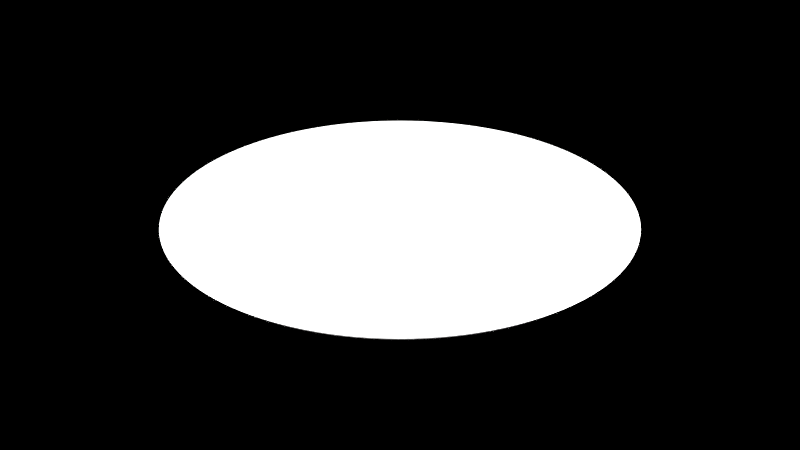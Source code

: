 # Source: dish.blend  (saved by Blender 2.70.0; exported with 4.5.12 LTS)
import bpy
from mathutils import Matrix  # noqa: F401  (used for matrix-valued properties, if any)

bpy.ops.wm.read_factory_settings(use_empty=True)
scene = bpy.context.scene
scene.name = 'Scene'

# ---- collections
col_collection_1 = bpy.data.collections.new('Collection 1'); scene.collection.children.link(col_collection_1)

# ---- materials (node trees are filled in below, after node groups)
mat_mat_dish = bpy.data.materials.new('mat_dish')
mat_mat_dish.alpha_threshold = 0.0
mat_mat_dish.roughness = 0.5
mat_mat_dish.line_color = (0.0, 0.0, 0.0, 1.0)

# ---- material node trees

# ---- world
world_world = bpy.data.worlds.new('World'); scene.world = world_world
world_world.use_nodes = True; world_world.node_tree.nodes.clear()
_N = world_world.node_tree.nodes; _L = world_world.node_tree.links
n0 = _N.new('ShaderNodeOutputWorld'); n0.name = 'World Output'; n0.location = (300, 300)
n0.width = 120
n1 = _N.new('ShaderNodeBackground'); n1.name = 'Background'; n1.location = (10, 300)
n1.width = 150
n2 = _N.new('ShaderNodeRGB'); n2.name = 'RGB'; n2.location = (-180, 300)
n2.outputs[0].default_value = (0.0, 0.0, 0.0, 1.0)
_L.new(n1.outputs[0], n0.inputs[0])
_L.new(n2.outputs[0], n1.inputs[0])
n0.is_active_output = True
world_world.color = (0.0, 0.0, 0.0)
world_world.use_sun_shadow = False
world_world.sun_shadow_jitter_overblur = 0.0
world_world.cycles.sampling_method = 'MANUAL'
world_world.cycles.sample_map_resolution = 256

# ---- meshes
me_circle = bpy.data.meshes.new('Circle')
me_circle.from_pydata([(0.0, 1.0, 0.0), (-0.1951, 0.9808, 0.0), (-0.3827, 0.9239, 0.0), (-0.5556, 0.8315, 0.0), (-0.7071, 0.7071, 0.0), (-0.8315, 0.5556, 0.0), (-0.9239, 0.3827, 0.0), (-0.9808, 0.1951, 0.0), (-1.0, 7.55e-08, 0.0), (-0.9808, -0.1951, 0.0), (-0.9239, -0.3827, 0.0), (-0.8315, -0.5556, 0.0), (-0.7071, -0.7071, 0.0), (-0.5556, -0.8315, 0.0), (-0.3827, -0.9239, 0.0), (-0.1951, -0.9808, 0.0), (3.258e-07, -1.0, 0.0), (0.1951, -0.9808, 0.0), (0.3827, -0.9239, 0.0), (0.5556, -0.8315, 0.0), (0.7071, -0.7071, 0.0), (0.8315, -0.5556, 0.0), (0.9239, -0.3827, 0.0), (0.9808, -0.1951, 0.0), (1.0, 9.656e-07, 0.0), (0.9808, 0.1951, 0.0), (0.9239, 0.3827, 0.0), (0.8315, 0.5556, 0.0), (0.7071, 0.7071, 0.0), (0.5556, 0.8315, 0.0), (0.3827, 0.9239, 0.0), (0.1951, 0.9808, 0.0), (4.276e-08, 1.323, 0.2), (-0.2582, 1.298, 0.2), (-0.5064, 1.223, 0.2), (-0.7352, 1.1, 0.2), (-0.9357, 0.9357, 0.2), (-1.1, 0.7352, 0.2), (-1.223, 0.5064, 0.2), (-1.298, 0.2582, 0.2), (-1.323, 7.16e-09, 0.2), (-1.298, -0.2582, 0.2), (-1.223, -0.5064, 0.2), (-1.1, -0.7352, 0.2), (-0.9357, -0.9357, 0.2), (-0.7352, -1.1, 0.2), (-0.5064, -1.223, 0.2), (-0.2582, -1.298, 0.2), (4.74e-07, -1.323, 0.2), (0.2582, -1.298, 0.2), (0.5064, -1.223, 0.2), (0.7352, -1.1, 0.2), (0.9357, -0.9357, 0.2), (1.1, -0.7352, 0.2), (1.223, -0.5064, 0.2), (1.298, -0.2582, 0.2), (1.323, 1.185e-06, 0.2), (1.298, 0.2582, 0.2), (1.223, 0.5064, 0.2), (1.1, 0.7352, 0.2), (0.9357, 0.9357, 0.2), (0.7352, 1.1, 0.2), (0.5064, 1.223, 0.2), (0.2582, 1.298, 0.2), (1.979e-07, 2.407, 0.3724), (-0.4695, 2.36, 0.3724), (-0.921, 2.223, 0.3724), (-1.337, 2.001, 0.3724), (-1.702, 1.702, 0.3724), (-2.001, 1.337, 0.3724), (-2.223, 0.921, 0.3724), (-2.36, 0.4695, 0.3724), (-2.407, -2.992e-07, 0.3724), (-2.36, -0.4695, 0.3724), (-2.223, -0.921, 0.3724), (-2.001, -1.337, 0.3724), (-1.702, -1.702, 0.3724), (-1.337, -2.001, 0.3724), (-0.921, -2.223, 0.3724), (-0.4695, -2.36, 0.3724), (9.821e-07, -2.407, 0.3724), (0.4695, -2.36, 0.3724), (0.921, -2.223, 0.3724), (1.337, -2.001, 0.3724), (1.702, -1.702, 0.3724), (2.001, -1.337, 0.3724), (2.223, -0.921, 0.3724), (2.36, -0.4695, 0.3724), (2.407, 1.843e-06, 0.3724), (2.36, 0.4695, 0.3724), (2.223, 0.921, 0.3724), (2.001, 1.337, 0.3724), (1.702, 1.702, 0.3724), (1.337, 2.001, 0.3724), (0.921, 2.223, 0.3724), (0.4695, 2.36, 0.3724), (-0.4695, 2.36, 0.5016), (1.985e-07, 2.407, 0.5016), (-0.921, 2.223, 0.5016), (-1.337, 2.001, 0.5016), (-1.702, 1.702, 0.5016), (-2.001, 1.337, 0.5016), (-2.223, 0.921, 0.5016), (-2.36, 0.4695, 0.5016), (-2.407, -2.992e-07, 0.5016), (-2.36, -0.4695, 0.5016), (-2.223, -0.921, 0.5016), (-2.001, -1.337, 0.5016), (-1.702, -1.702, 0.5016), (-1.337, -2.001, 0.5016), (-0.921, -2.223, 0.5016), (-0.4695, -2.36, 0.5016), (9.827e-07, -2.407, 0.5016), (0.4695, -2.36, 0.5016), (0.921, -2.223, 0.5016), (1.337, -2.001, 0.5016), (1.702, -1.702, 0.5016), (2.001, -1.337, 0.5016), (2.223, -0.921, 0.5016), (2.36, -0.4695, 0.5016), (2.407, 1.843e-06, 0.5016), (2.36, 0.4695, 0.5016), (2.223, 0.921, 0.5016), (2.001, 1.337, 0.5016), (1.702, 1.702, 0.5016), (1.337, 2.001, 0.5016), (0.921, 2.223, 0.5016), (0.4695, 2.36, 0.5016), (-0.2005, 1.008, 0.2945), (7.231e-07, 1.028, 0.2945), (-0.3933, 0.9496, 0.2945), (-0.571, 0.8546, 0.2945), (-0.7268, 0.7268, 0.2945), (-0.8546, 0.571, 0.2945), (-0.9496, 0.3933, 0.2945), (-1.008, 0.2005, 0.2945), (-1.028, -2.837e-07, 0.2945), (-1.008, -0.2005, 0.2945), (-0.9496, -0.3933, 0.2945), (-0.8546, -0.571, 0.2945), (-0.7268, -0.7268, 0.2945), (-0.571, -0.8546, 0.2945), (-0.3933, -0.9496, 0.2945), (-0.2005, -1.008, 0.2945), (2.789e-07, -1.028, 0.2945), (0.2005, -1.008, 0.2945), (0.3933, -0.9496, 0.2945), (0.571, -0.8546, 0.2945), (0.7268, -0.7268, 0.2945), (0.8546, -0.571, 0.2945), (0.9496, -0.3933, 0.2945), (1.008, -0.2005, 0.2945), (1.028, 4.649e-07, 0.2945), (1.008, 0.2005, 0.2945), (0.9496, 0.3933, 0.2945), (0.8546, 0.571, 0.2945), (0.7268, 0.7268, 0.2945), (0.571, 0.8546, 0.2945), (0.3933, 0.9496, 0.2945), (0.2005, 1.008, 0.2945)], [], [(1, 0, 31, 30, 29, 28, 27, 26, 25, 24, 23, 22, 21, 20, 19, 18, 17, 16, 15, 14, 13, 12, 11, 10, 9, 8, 7, 6, 5, 4, 3, 2), (59, 60, 92, 91), (26, 27, 59, 58), (4, 5, 37, 36), (15, 16, 48, 47), (24, 25, 57, 56), (2, 3, 35, 34), (13, 14, 46, 45), (22, 23, 55, 54), (0, 1, 33, 32), (11, 12, 44, 43), (31, 0, 32, 63), (20, 21, 53, 52), (9, 10, 42, 41), (29, 30, 62, 61), (18, 19, 51, 50), (7, 8, 40, 39), (27, 28, 60, 59), (16, 17, 49, 48), (5, 6, 38, 37), (25, 26, 58, 57), (3, 4, 36, 35), (14, 15, 47, 46), (23, 24, 56, 55), (1, 2, 34, 33), (12, 13, 45, 44), (21, 22, 54, 53), (10, 11, 43, 42), (30, 31, 63, 62), (19, 20, 52, 51), (8, 9, 41, 40), (28, 29, 61, 60), (17, 18, 50, 49), (6, 7, 39, 38), (128, 130, 131, 132, 133, 134, 135, 136, 137, 138, 139, 140, 141, 142, 143, 144, 145, 146, 147, 148, 149, 150, 151, 152, 153, 154, 155, 156, 157, 158, 159, 129), (48, 49, 81, 80), (37, 38, 70, 69), (57, 58, 90, 89), (35, 36, 68, 67), (46, 47, 79, 78), (55, 56, 88, 87), (33, 34, 66, 65), (44, 45, 77, 76), (53, 54, 86, 85), (42, 43, 75, 74), (62, 63, 95, 94), (51, 52, 84, 83), (40, 41, 73, 72), (60, 61, 93, 92), (49, 50, 82, 81), (38, 39, 71, 70), (58, 59, 91, 90), (36, 37, 69, 68), (47, 48, 80, 79), (56, 57, 89, 88), (34, 35, 67, 66), (45, 46, 78, 77), (54, 55, 87, 86), (32, 33, 65, 64), (43, 44, 76, 75), (63, 32, 64, 95), (52, 53, 85, 84), (41, 42, 74, 73), (61, 62, 94, 93), (50, 51, 83, 82), (39, 40, 72, 71), (96, 97, 64, 65), (98, 96, 65, 66), (99, 98, 66, 67), (100, 99, 67, 68), (101, 100, 68, 69), (102, 101, 69, 70), (103, 102, 70, 71), (104, 103, 71, 72), (105, 104, 72, 73), (106, 105, 73, 74), (107, 106, 74, 75), (108, 107, 75, 76), (109, 108, 76, 77), (110, 109, 77, 78), (111, 110, 78, 79), (112, 111, 79, 80), (113, 112, 80, 81), (114, 113, 81, 82), (115, 114, 82, 83), (116, 115, 83, 84), (117, 116, 84, 85), (118, 117, 85, 86), (119, 118, 86, 87), (120, 119, 87, 88), (121, 120, 88, 89), (122, 121, 89, 90), (123, 122, 90, 91), (124, 123, 91, 92), (125, 124, 92, 93), (126, 125, 93, 94), (127, 126, 94, 95), (97, 127, 95, 64), (128, 129, 97, 96), (130, 128, 96, 98), (131, 130, 98, 99), (132, 131, 99, 100), (133, 132, 100, 101), (134, 133, 101, 102), (135, 134, 102, 103), (136, 135, 103, 104), (137, 136, 104, 105), (138, 137, 105, 106), (139, 138, 106, 107), (140, 139, 107, 108), (141, 140, 108, 109), (142, 141, 109, 110), (143, 142, 110, 111), (144, 143, 111, 112), (145, 144, 112, 113), (146, 145, 113, 114), (147, 146, 114, 115), (148, 147, 115, 116), (149, 148, 116, 117), (150, 149, 117, 118), (151, 150, 118, 119), (152, 151, 119, 120), (153, 152, 120, 121), (154, 153, 121, 122), (155, 154, 122, 123), (156, 155, 123, 124), (157, 156, 124, 125), (158, 157, 125, 126), (159, 158, 126, 127), (129, 159, 127, 97)])
me_circle.materials.append(mat_mat_dish)
me_circle.use_remesh_preserve_volume = False
me_circle.use_remesh_preserve_attributes = False
me_circle.use_mirror_vertex_groups = False
me_circle.update()

# ---- objects
ob_dish = bpy.data.objects.new('dish', me_circle)

# ---- transforms, parenting, visibility, modifiers, constraints
ob_dish.location = (-0.675, 0.4156, 0.0)
ob_dish.lineart.crease_threshold = 0.0
_m = ob_dish.modifiers.new('Subsurf', 'SUBSURF')
_m.uv_smooth = 'PRESERVE_CORNERS'
_m.quality = 2
_m.levels = 2
_m.show_only_control_edges = False

# ---- collection membership
col_collection_1.objects.link(ob_dish)

# ---- scene / render settings (as saved in the file)
scene.frame_start = 1; scene.frame_end = 250; scene.frame_set(182)
scene.render.engine = 'BLENDER_EEVEE_NEXT'
scene.render.image_settings.color_mode = 'RGB'
scene.render.image_settings.compression = 90
scene.render.resolution_x = 1280
scene.render.resolution_y = 720
scene.render.dither_intensity = 0.0
scene.render.film_transparent = True
scene.render.bake_margin = 2
scene.render.bake_bias = 0.0
scene.cycles.use_denoising = False
scene.cycles.samples = 1000
scene.cycles.sampling_pattern = 'TABULATED_SOBOL'
scene.cycles.light_sampling_threshold = 0.0
scene.cycles.use_adaptive_sampling = False
scene.cycles.use_light_tree = False
scene.cycles.blur_glossy = 0.0
scene.cycles.max_bounces = 128
scene.cycles.diffuse_bounces = 128
scene.cycles.glossy_bounces = 128
scene.cycles.transmission_bounces = 128
scene.cycles.volume_bounces = 1
scene.cycles.transparent_max_bounces = 128
scene.cycles.film_exposure = 7.0
scene.cycles.pixel_filter_type = 'GAUSSIAN'
scene.cycles.sample_clamp_indirect = 0.0
scene.cycles.debug_bvh_type = 'STATIC_BVH'
scene.view_settings.view_transform = 'Standard'
bpy.context.view_layer.update()

# ---- added for rendering (the .blend has no active camera and no usable light): camera, sun
cam_auto = bpy.data.cameras.new('AutoCamera')
cam_auto.lens = 50.0
cam_auto.sensor_width = 36.0
cam_auto.clip_end = 1000.0
ob_auto_camera = bpy.data.objects.new('AutoCamera', cam_auto)
scene.collection.objects.link(ob_auto_camera)
ob_auto_camera.location = (5.64005, -7.1624, 5.30281)
ob_auto_camera.rotation_euler = (1.09748, -7.21219e-08, 0.694738)
scene.camera = ob_auto_camera
light_auto_sun = bpy.data.lights.new('AutoSun', 'SUN')
light_auto_sun.energy = 3.0
light_auto_sun.angle = 0.0523599
ob_auto_sun = bpy.data.objects.new('AutoSun', light_auto_sun)
scene.collection.objects.link(ob_auto_sun)
ob_auto_sun.rotation_euler = (0.872665, 0.174533, 0.523599)
bpy.context.view_layer.update()
